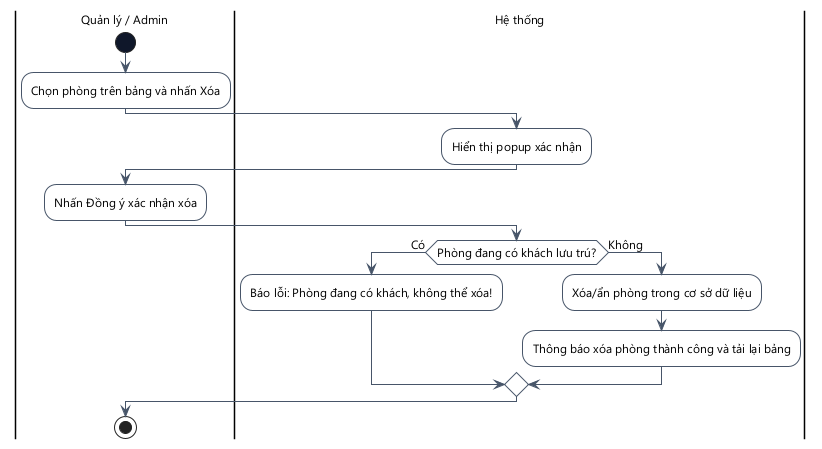

The diagram above was rendered by PlantUML. Its source (embedded in the PNG):
@startuml
skinparam DefaultFontName "Segoe UI"
skinparam DefaultFontSize 12
skinparam ActivityMinimalWidth 180
skinparam ActivityPadding 8
skinparam ActivityMargin 8
skinparam backgroundcolor white
skinparam ActivityBackgroundColor white
skinparam ActivityBorderColor #475569
skinparam ActivityStartColor #0F172A
skinparam ActivityEndColor #0F172A
skinparam ActivityDiamondBackgroundColor white
skinparam ActivityDiamondBorderColor #475569
skinparam ArrowColor #475569
skinparam ActivityBorderThickness 1
skinparam ArrowThickness 1
skinparam linetype ortho

|Quản lý / Admin|
start
:Chọn phòng trên bảng và nhấn Xóa;
|Hệ thống|
:Hiển thị popup xác nhận;
|Quản lý / Admin|
:Nhấn Đồng ý xác nhận xóa;
|Hệ thống|
if (Phòng đang có khách lưu trú?) then (Có)
  :Báo lỗi: Phòng đang có khách, không thể xóa!;
else (Không)
  :Xóa/ẩn phòng trong cơ sở dữ liệu;
  :Thông báo xóa phòng thành công và tải lại bảng;
endif
|Quản lý / Admin|
stop
@enduml